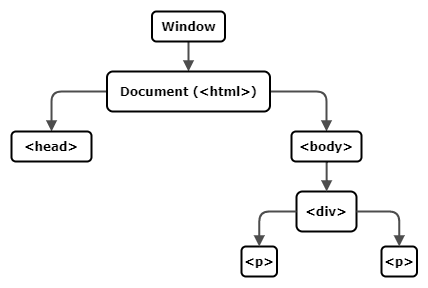

The diagram above was exported from draw.io. Its source (the exported page's mxGraphModel, read from the mxfile embedded in the PNG):
<mxGraphModel dx="539" dy="290" grid="1" gridSize="10" guides="1" tooltips="1" connect="1" arrows="1" fold="1" page="1" pageScale="1" pageWidth="1100" pageHeight="850" background="#ffffff" math="0" shadow="0">
  <root>
    <mxCell id="0" />
    <mxCell id="1" parent="0" />
    <mxCell id="218ae93e1282097f-34" value="&lt;b&gt;&lt;font style=&quot;font-size: 12px&quot;&gt;&amp;lt;div&amp;gt;&lt;/font&gt;&lt;/b&gt;" style="whiteSpace=wrap;html=1;rounded=1;shadow=0;comic=0;strokeWidth=2;fontFamily=Verdana;align=center;fontSize=10;" parent="1" vertex="1">
      <mxGeometry x="1095" y="340" width="60" height="40" as="geometry" />
    </mxCell>
    <mxCell id="218ae93e1282097f-44" value="" style="edgeStyle=orthogonalEdgeStyle;rounded=1;html=1;labelBackgroundColor=none;endArrow=block;endFill=1;strokeColor=#4D4D4D;strokeWidth=2;fontFamily=Verdana;fontSize=12;fontStyle=1" parent="1" source="6257edae8c83ed4a-1" target="218ae93e1282097f-2" edge="1">
      <mxGeometry relative="1" as="geometry" />
    </mxCell>
    <mxCell id="218ae93e1282097f-47" value="" style="edgeStyle=orthogonalEdgeStyle;rounded=1;html=1;labelBackgroundColor=none;endArrow=block;endFill=1;strokeColor=#4D4D4D;strokeWidth=2;fontFamily=Verdana;fontSize=12;fontStyle=1" parent="1" source="218ae93e1282097f-2" target="218ae93e1282097f-5" edge="1">
      <mxGeometry relative="1" as="geometry" />
    </mxCell>
    <mxCell id="218ae93e1282097f-48" value="" style="edgeStyle=orthogonalEdgeStyle;rounded=1;html=1;labelBackgroundColor=none;endArrow=block;endFill=1;strokeColor=#4D4D4D;strokeWidth=2;fontFamily=Verdana;fontSize=12;fontStyle=1" parent="1" source="218ae93e1282097f-2" target="6257edae8c83ed4a-24" edge="1">
      <mxGeometry relative="1" as="geometry" />
    </mxCell>
    <mxCell id="218ae93e1282097f-49" value="" style="edgeStyle=elbowEdgeStyle;rounded=1;html=1;labelBackgroundColor=none;endArrow=block;endFill=1;strokeColor=#4D4D4D;strokeWidth=2;fontFamily=Verdana;fontSize=10;" parent="1" source="218ae93e1282097f-5" target="218ae93e1282097f-34" edge="1">
      <mxGeometry relative="1" as="geometry" />
    </mxCell>
    <mxCell id="6257edae8c83ed4a-1" value="Window" style="whiteSpace=wrap;html=1;rounded=1;shadow=0;comic=0;strokeWidth=2;fontFamily=Verdana;align=center;fontSize=12;fontStyle=1" parent="1" vertex="1">
      <mxGeometry x="950.5" y="160" width="73" height="30" as="geometry" />
    </mxCell>
    <mxCell id="218ae93e1282097f-2" value="Document (&amp;lt;html&amp;gt;)" style="whiteSpace=wrap;html=1;rounded=1;shadow=0;comic=0;strokeWidth=2;fontFamily=Verdana;align=center;fontSize=12;fontStyle=1" parent="1" vertex="1">
      <mxGeometry x="905.5" y="220" width="163" height="40" as="geometry" />
    </mxCell>
    <mxCell id="6257edae8c83ed4a-24" value="&amp;lt;head&amp;gt;" style="whiteSpace=wrap;html=1;rounded=1;shadow=0;comic=0;strokeWidth=2;fontFamily=Verdana;align=center;fontSize=12;fontStyle=1" parent="1" vertex="1">
      <mxGeometry x="810" y="280" width="80" height="30" as="geometry" />
    </mxCell>
    <mxCell id="218ae93e1282097f-5" value="&amp;lt;body&amp;gt;" style="whiteSpace=wrap;html=1;rounded=1;shadow=0;comic=0;strokeWidth=2;fontFamily=Verdana;align=center;fontSize=12;fontStyle=1" parent="1" vertex="1">
      <mxGeometry x="1090" y="280" width="70" height="30" as="geometry" />
    </mxCell>
    <mxCell id="FQW7yx75ClpE2uKSIRNk-11" value="&lt;b&gt;&lt;font style=&quot;font-size: 12px&quot;&gt;&amp;lt;p&amp;gt;&lt;/font&gt;&lt;/b&gt;" style="whiteSpace=wrap;html=1;rounded=1;shadow=0;comic=0;strokeWidth=2;fontFamily=Verdana;align=center;fontSize=10;" vertex="1" parent="1">
      <mxGeometry x="1040" y="395" width="35.5" height="30" as="geometry" />
    </mxCell>
    <mxCell id="FQW7yx75ClpE2uKSIRNk-20" value="" style="edgeStyle=orthogonalEdgeStyle;rounded=1;html=1;labelBackgroundColor=none;endArrow=block;endFill=1;strokeColor=#4D4D4D;strokeWidth=2;fontFamily=Verdana;fontSize=12;fontStyle=1;entryX=0.5;entryY=0;entryDx=0;entryDy=0;" edge="1" parent="1" target="FQW7yx75ClpE2uKSIRNk-11">
      <mxGeometry relative="1" as="geometry">
        <mxPoint x="1095" y="360.0044827586207" as="sourcePoint" />
        <mxPoint x="1039.5344827586207" y="399.97" as="targetPoint" />
        <Array as="points">
          <mxPoint x="1058" y="360" />
        </Array>
      </mxGeometry>
    </mxCell>
    <mxCell id="FQW7yx75ClpE2uKSIRNk-22" value="" style="edgeStyle=orthogonalEdgeStyle;rounded=1;html=1;labelBackgroundColor=none;endArrow=block;endFill=1;strokeColor=#4D4D4D;strokeWidth=2;fontFamily=Verdana;fontSize=12;fontStyle=1;" edge="1" parent="1">
      <mxGeometry relative="1" as="geometry">
        <mxPoint x="1154.9999999999998" y="360.0044827586207" as="sourcePoint" />
        <mxPoint x="1197.75" y="395" as="targetPoint" />
        <Array as="points">
          <mxPoint x="1197.75" y="360" />
          <mxPoint x="1197.75" y="395" />
        </Array>
      </mxGeometry>
    </mxCell>
    <mxCell id="FQW7yx75ClpE2uKSIRNk-23" value="&lt;b&gt;&lt;font style=&quot;font-size: 12px&quot;&gt;&amp;lt;p&amp;gt;&lt;/font&gt;&lt;/b&gt;" style="whiteSpace=wrap;html=1;rounded=1;shadow=0;comic=0;strokeWidth=2;fontFamily=Verdana;align=center;fontSize=10;" vertex="1" parent="1">
      <mxGeometry x="1180" y="395" width="35.5" height="30" as="geometry" />
    </mxCell>
  </root>
</mxGraphModel>